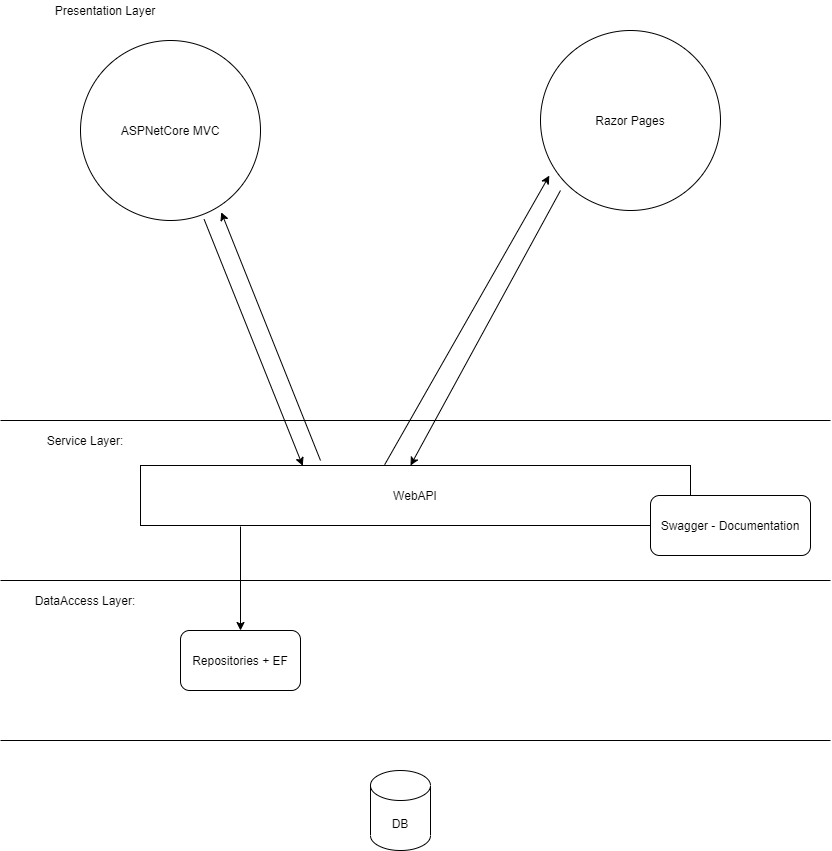

The diagram above was exported from draw.io. Its source (the exported page's mxGraphModel, read from the mxfile embedded in the PNG):
<mxGraphModel dx="1843" dy="910" grid="1" gridSize="10" guides="1" tooltips="1" connect="1" arrows="1" fold="1" page="1" pageScale="1" pageWidth="827" pageHeight="1169" math="0" shadow="0">
  <root>
    <mxCell id="0" />
    <mxCell id="1" parent="0" />
    <mxCell id="O06z3wpinujyTSSIGU7I-1" value="DB" style="shape=cylinder3;whiteSpace=wrap;html=1;boundedLbl=1;backgroundOutline=1;size=15;" vertex="1" parent="1">
      <mxGeometry x="370" y="830" width="60" height="80" as="geometry" />
    </mxCell>
    <mxCell id="O06z3wpinujyTSSIGU7I-3" value="" style="endArrow=none;html=1;" edge="1" parent="1">
      <mxGeometry width="50" height="50" relative="1" as="geometry">
        <mxPoint y="800" as="sourcePoint" />
        <mxPoint x="830" y="800" as="targetPoint" />
      </mxGeometry>
    </mxCell>
    <mxCell id="O06z3wpinujyTSSIGU7I-4" value="" style="endArrow=none;html=1;" edge="1" parent="1">
      <mxGeometry width="50" height="50" relative="1" as="geometry">
        <mxPoint y="640" as="sourcePoint" />
        <mxPoint x="830" y="640" as="targetPoint" />
      </mxGeometry>
    </mxCell>
    <mxCell id="O06z3wpinujyTSSIGU7I-6" value="DataAccess Layer:" style="text;html=1;strokeColor=none;fillColor=none;align=center;verticalAlign=middle;whiteSpace=wrap;rounded=0;" vertex="1" parent="1">
      <mxGeometry x="10" y="650" width="150" height="20" as="geometry" />
    </mxCell>
    <mxCell id="O06z3wpinujyTSSIGU7I-7" value="Repositories + EF" style="rounded=1;whiteSpace=wrap;html=1;" vertex="1" parent="1">
      <mxGeometry x="180" y="690" width="120" height="60" as="geometry" />
    </mxCell>
    <mxCell id="O06z3wpinujyTSSIGU7I-8" value="" style="endArrow=none;html=1;" edge="1" parent="1">
      <mxGeometry width="50" height="50" relative="1" as="geometry">
        <mxPoint y="480" as="sourcePoint" />
        <mxPoint x="830" y="480" as="targetPoint" />
      </mxGeometry>
    </mxCell>
    <mxCell id="O06z3wpinujyTSSIGU7I-10" value="Service Layer:" style="text;html=1;strokeColor=none;fillColor=none;align=center;verticalAlign=middle;whiteSpace=wrap;rounded=0;" vertex="1" parent="1">
      <mxGeometry x="30" y="490" width="110" height="20" as="geometry" />
    </mxCell>
    <mxCell id="O06z3wpinujyTSSIGU7I-11" value="WebAPI" style="rounded=0;whiteSpace=wrap;html=1;" vertex="1" parent="1">
      <mxGeometry x="140" y="525" width="550" height="60" as="geometry" />
    </mxCell>
    <mxCell id="O06z3wpinujyTSSIGU7I-12" value="" style="endArrow=classic;html=1;entryX=0.5;entryY=0;entryDx=0;entryDy=0;" edge="1" parent="1" target="O06z3wpinujyTSSIGU7I-7">
      <mxGeometry width="50" height="50" relative="1" as="geometry">
        <mxPoint x="240" y="586" as="sourcePoint" />
        <mxPoint x="430" y="460" as="targetPoint" />
      </mxGeometry>
    </mxCell>
    <mxCell id="O06z3wpinujyTSSIGU7I-13" value="Swagger - Documentation" style="rounded=1;whiteSpace=wrap;html=1;" vertex="1" parent="1">
      <mxGeometry x="650" y="555" width="160" height="60" as="geometry" />
    </mxCell>
    <mxCell id="O06z3wpinujyTSSIGU7I-14" value="Presentation Layer&lt;br&gt;" style="text;html=1;strokeColor=none;fillColor=none;align=center;verticalAlign=middle;whiteSpace=wrap;rounded=0;" vertex="1" parent="1">
      <mxGeometry x="40" y="60" width="130" height="20" as="geometry" />
    </mxCell>
    <mxCell id="O06z3wpinujyTSSIGU7I-15" value="ASPNetCore MVC" style="ellipse;whiteSpace=wrap;html=1;aspect=fixed;" vertex="1" parent="1">
      <mxGeometry x="80" y="100" width="180" height="180" as="geometry" />
    </mxCell>
    <mxCell id="O06z3wpinujyTSSIGU7I-16" value="Razor Pages" style="ellipse;whiteSpace=wrap;html=1;aspect=fixed;" vertex="1" parent="1">
      <mxGeometry x="540" y="90" width="180" height="180" as="geometry" />
    </mxCell>
    <mxCell id="O06z3wpinujyTSSIGU7I-17" value="" style="endArrow=classic;html=1;exitX=0.687;exitY=0.994;exitDx=0;exitDy=0;exitPerimeter=0;entryX=0.295;entryY=0.006;entryDx=0;entryDy=0;entryPerimeter=0;" edge="1" parent="1" source="O06z3wpinujyTSSIGU7I-15" target="O06z3wpinujyTSSIGU7I-11">
      <mxGeometry width="50" height="50" relative="1" as="geometry">
        <mxPoint x="380" y="490" as="sourcePoint" />
        <mxPoint x="430" y="440" as="targetPoint" />
      </mxGeometry>
    </mxCell>
    <mxCell id="O06z3wpinujyTSSIGU7I-18" value="" style="endArrow=classic;html=1;entryX=0.782;entryY=0.954;entryDx=0;entryDy=0;entryPerimeter=0;" edge="1" parent="1" target="O06z3wpinujyTSSIGU7I-15">
      <mxGeometry width="50" height="50" relative="1" as="geometry">
        <mxPoint x="320" y="520" as="sourcePoint" />
        <mxPoint x="430" y="440" as="targetPoint" />
      </mxGeometry>
    </mxCell>
    <mxCell id="O06z3wpinujyTSSIGU7I-19" value="" style="endArrow=classic;html=1;exitX=0.444;exitY=-0.014;exitDx=0;exitDy=0;exitPerimeter=0;entryX=0.049;entryY=0.806;entryDx=0;entryDy=0;entryPerimeter=0;" edge="1" parent="1" source="O06z3wpinujyTSSIGU7I-11" target="O06z3wpinujyTSSIGU7I-16">
      <mxGeometry width="50" height="50" relative="1" as="geometry">
        <mxPoint x="380" y="490" as="sourcePoint" />
        <mxPoint x="430" y="440" as="targetPoint" />
      </mxGeometry>
    </mxCell>
    <mxCell id="O06z3wpinujyTSSIGU7I-20" value="" style="endArrow=classic;html=1;exitX=0.111;exitY=0.889;exitDx=0;exitDy=0;exitPerimeter=0;" edge="1" parent="1" source="O06z3wpinujyTSSIGU7I-16">
      <mxGeometry width="50" height="50" relative="1" as="geometry">
        <mxPoint x="380" y="490" as="sourcePoint" />
        <mxPoint x="410" y="525" as="targetPoint" />
      </mxGeometry>
    </mxCell>
  </root>
</mxGraphModel>